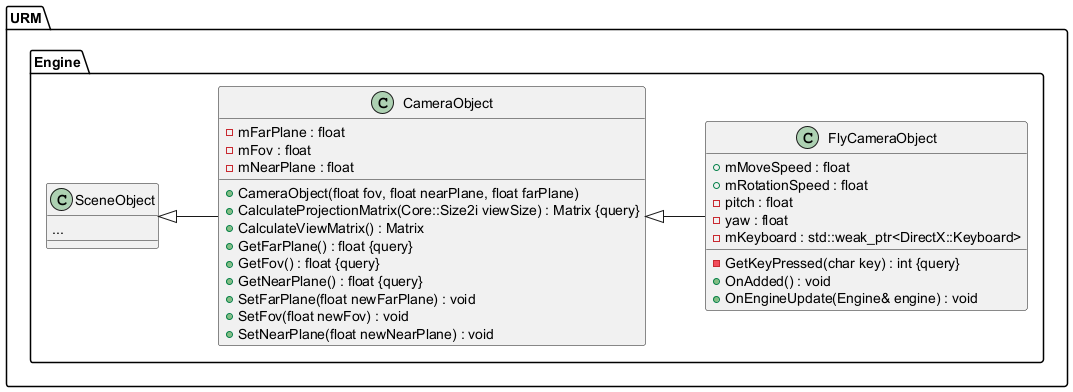

The diagram above was rendered by PlantUML. Its source (embedded in the PNG):
@startuml
left to right direction





/' Objects '/

namespace URM {
	namespace Engine {
		class CameraObject {
			+CameraObject(float fov, float nearPlane, float farPlane)
			+CalculateProjectionMatrix(Core::Size2i viewSize) : Matrix {query}
			+CalculateViewMatrix() : Matrix
			+GetFarPlane() : float {query}
			+GetFov() : float {query}
			+GetNearPlane() : float {query}
			-mFarPlane : float
			-mFov : float
			-mNearPlane : float
			+SetFarPlane(float newFarPlane) : void
			+SetFov(float newFov) : void
			+SetNearPlane(float newNearPlane) : void
		}

		class FlyCameraObject {
			+mMoveSpeed : float
			+mRotationSpeed : float
			-pitch : float
			-yaw : float
			-GetKeyPressed(char key) : int {query}
			-mKeyboard : std::weak_ptr<DirectX::Keyboard>
			+OnAdded() : void
			+OnEngineUpdate(Engine& engine) : void
		}

		class SceneObject {
		...
		}
	}
}





/' Inheritance relationships '/

URM.Engine.CameraObject <|-- URM.Engine.FlyCameraObject


URM.Engine.SceneObject <|-- URM.Engine.CameraObject





/' Aggregation relationships '/







/' Nested objects '/



@enduml